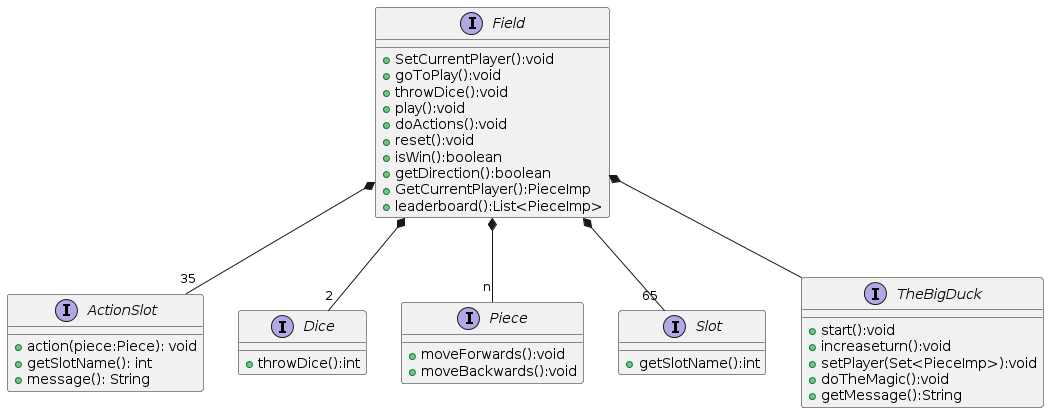

The diagram above was rendered by PlantUML. Its source (embedded in the PNG):
@startuml
interface ActionSlot{
	+action(piece:Piece): void 
	+getSlotName(): int
	+message(): String
}

interface Dice {
  +throwDice():int
}

interface Piece {
	+moveForwards():void
	+moveBackwards():void
}

interface Slot {
  +getSlotName():int
  
}

interface Field {
  +SetCurrentPlayer():void
  +goToPlay():void
  +throwDice():void
  +play():void
  +doActions():void
  +reset():void
  +isWin():boolean
  +getDirection():boolean
  +GetCurrentPlayer():PieceImp
  +leaderboard():List<PieceImp>
}

interface TheBigDuck {
 +start():void
 +increaseturn():void
 +setPlayer(Set<PieceImp>):void
 +doTheMagic():void
 +getMessage():String
}

Field *-- "35" ActionSlot
Field *-- "65" Slot
Field *-- "2" Dice
Field *-- "n" Piece
Field *-- TheBigDuck
@enduml